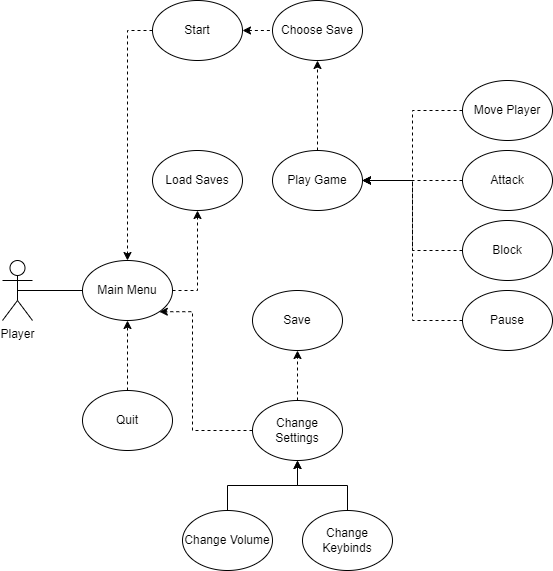

The diagram above was exported from draw.io. Its source (the exported page's mxGraphModel, read from the mxfile embedded in the PNG):
<mxGraphModel dx="1050" dy="581" grid="1" gridSize="10" guides="1" tooltips="1" connect="1" arrows="1" fold="1" page="1" pageScale="1" pageWidth="850" pageHeight="1100" math="0" shadow="0">
  <root>
    <mxCell id="0" />
    <mxCell id="1" parent="0" />
    <mxCell id="2Bxx6BnZtT-1JmIrQa2y-37" style="edgeStyle=orthogonalEdgeStyle;rounded=0;orthogonalLoop=1;jettySize=auto;html=1;exitX=0.5;exitY=0.5;exitDx=0;exitDy=0;exitPerimeter=0;entryX=0;entryY=0.5;entryDx=0;entryDy=0;endArrow=none;endFill=0;" parent="1" source="2Bxx6BnZtT-1JmIrQa2y-2" target="2Bxx6BnZtT-1JmIrQa2y-36" edge="1">
      <mxGeometry relative="1" as="geometry" />
    </mxCell>
    <mxCell id="2Bxx6BnZtT-1JmIrQa2y-2" value="Player" style="shape=umlActor;verticalLabelPosition=bottom;verticalAlign=top;html=1;outlineConnect=0;fontSize=12;" parent="1" vertex="1">
      <mxGeometry x="50" y="430" width="30" height="60" as="geometry" />
    </mxCell>
    <mxCell id="2Bxx6BnZtT-1JmIrQa2y-17" style="edgeStyle=orthogonalEdgeStyle;rounded=0;orthogonalLoop=1;jettySize=auto;html=1;exitX=1;exitY=0.5;exitDx=0;exitDy=0;entryX=0;entryY=0.5;entryDx=0;entryDy=0;dashed=1;startArrow=classic;startFill=1;endArrow=none;endFill=0;" parent="1" source="2Bxx6BnZtT-1JmIrQa2y-4" target="2Bxx6BnZtT-1JmIrQa2y-11" edge="1">
      <mxGeometry relative="1" as="geometry" />
    </mxCell>
    <mxCell id="2Bxx6BnZtT-1JmIrQa2y-38" style="edgeStyle=orthogonalEdgeStyle;rounded=0;orthogonalLoop=1;jettySize=auto;html=1;exitX=0;exitY=0.5;exitDx=0;exitDy=0;entryX=0.5;entryY=0;entryDx=0;entryDy=0;dashed=1;" parent="1" source="2Bxx6BnZtT-1JmIrQa2y-4" target="2Bxx6BnZtT-1JmIrQa2y-36" edge="1">
      <mxGeometry relative="1" as="geometry" />
    </mxCell>
    <mxCell id="2Bxx6BnZtT-1JmIrQa2y-4" value="Start" style="ellipse;whiteSpace=wrap;html=1;" parent="1" vertex="1">
      <mxGeometry x="200" y="170" width="90" height="60" as="geometry" />
    </mxCell>
    <mxCell id="2Bxx6BnZtT-1JmIrQa2y-48" style="edgeStyle=orthogonalEdgeStyle;rounded=0;orthogonalLoop=1;jettySize=auto;html=1;exitX=0;exitY=0.5;exitDx=0;exitDy=0;entryX=1;entryY=1;entryDx=0;entryDy=0;dashed=1;" parent="1" source="2Bxx6BnZtT-1JmIrQa2y-5" target="2Bxx6BnZtT-1JmIrQa2y-36" edge="1">
      <mxGeometry relative="1" as="geometry">
        <Array as="points">
          <mxPoint x="240" y="600" />
          <mxPoint x="240" y="481" />
        </Array>
      </mxGeometry>
    </mxCell>
    <mxCell id="2Bxx6BnZtT-1JmIrQa2y-54" style="edgeStyle=orthogonalEdgeStyle;rounded=0;orthogonalLoop=1;jettySize=auto;html=1;exitX=0.5;exitY=0;exitDx=0;exitDy=0;entryX=0.5;entryY=1;entryDx=0;entryDy=0;dashed=1;" parent="1" source="2Bxx6BnZtT-1JmIrQa2y-5" target="2Bxx6BnZtT-1JmIrQa2y-53" edge="1">
      <mxGeometry relative="1" as="geometry" />
    </mxCell>
    <mxCell id="2Bxx6BnZtT-1JmIrQa2y-5" value="Change Settings" style="ellipse;whiteSpace=wrap;html=1;" parent="1" vertex="1">
      <mxGeometry x="300" y="570" width="90" height="60" as="geometry" />
    </mxCell>
    <mxCell id="2Bxx6BnZtT-1JmIrQa2y-41" style="edgeStyle=orthogonalEdgeStyle;rounded=0;orthogonalLoop=1;jettySize=auto;html=1;exitX=0.5;exitY=0;exitDx=0;exitDy=0;entryX=0.5;entryY=1;entryDx=0;entryDy=0;dashed=1;" parent="1" source="2Bxx6BnZtT-1JmIrQa2y-6" target="2Bxx6BnZtT-1JmIrQa2y-36" edge="1">
      <mxGeometry relative="1" as="geometry" />
    </mxCell>
    <mxCell id="2Bxx6BnZtT-1JmIrQa2y-6" value="Quit" style="ellipse;whiteSpace=wrap;html=1;" parent="1" vertex="1">
      <mxGeometry x="130" y="560" width="90" height="60" as="geometry" />
    </mxCell>
    <mxCell id="2Bxx6BnZtT-1JmIrQa2y-11" value="Choose Save" style="ellipse;whiteSpace=wrap;html=1;" parent="1" vertex="1">
      <mxGeometry x="320" y="170" width="90" height="60" as="geometry" />
    </mxCell>
    <mxCell id="2Bxx6BnZtT-1JmIrQa2y-16" style="edgeStyle=orthogonalEdgeStyle;rounded=0;orthogonalLoop=1;jettySize=auto;html=1;exitX=0.5;exitY=0;exitDx=0;exitDy=0;entryX=0.5;entryY=1;entryDx=0;entryDy=0;" parent="1" source="2Bxx6BnZtT-1JmIrQa2y-12" target="2Bxx6BnZtT-1JmIrQa2y-5" edge="1">
      <mxGeometry relative="1" as="geometry" />
    </mxCell>
    <mxCell id="2Bxx6BnZtT-1JmIrQa2y-12" value="Change Volume" style="ellipse;whiteSpace=wrap;html=1;" parent="1" vertex="1">
      <mxGeometry x="230" y="680" width="90" height="60" as="geometry" />
    </mxCell>
    <mxCell id="2Bxx6BnZtT-1JmIrQa2y-14" style="edgeStyle=orthogonalEdgeStyle;rounded=0;orthogonalLoop=1;jettySize=auto;html=1;exitX=0.5;exitY=0;exitDx=0;exitDy=0;entryX=0.5;entryY=1;entryDx=0;entryDy=0;" parent="1" source="2Bxx6BnZtT-1JmIrQa2y-13" target="2Bxx6BnZtT-1JmIrQa2y-5" edge="1">
      <mxGeometry relative="1" as="geometry" />
    </mxCell>
    <mxCell id="2Bxx6BnZtT-1JmIrQa2y-13" value="Change Keybinds" style="ellipse;whiteSpace=wrap;html=1;" parent="1" vertex="1">
      <mxGeometry x="350" y="680" width="90" height="60" as="geometry" />
    </mxCell>
    <mxCell id="2Bxx6BnZtT-1JmIrQa2y-39" style="edgeStyle=orthogonalEdgeStyle;rounded=0;orthogonalLoop=1;jettySize=auto;html=1;exitX=0.5;exitY=0;exitDx=0;exitDy=0;entryX=0.5;entryY=1;entryDx=0;entryDy=0;dashed=1;" parent="1" source="2Bxx6BnZtT-1JmIrQa2y-18" target="2Bxx6BnZtT-1JmIrQa2y-11" edge="1">
      <mxGeometry relative="1" as="geometry" />
    </mxCell>
    <mxCell id="2Bxx6BnZtT-1JmIrQa2y-18" value="Play Game" style="ellipse;whiteSpace=wrap;html=1;" parent="1" vertex="1">
      <mxGeometry x="320" y="320" width="90" height="60" as="geometry" />
    </mxCell>
    <mxCell id="2Bxx6BnZtT-1JmIrQa2y-26" style="edgeStyle=orthogonalEdgeStyle;rounded=0;orthogonalLoop=1;jettySize=auto;html=1;exitX=0;exitY=0.5;exitDx=0;exitDy=0;entryX=1;entryY=0.5;entryDx=0;entryDy=0;dashed=1;" parent="1" source="2Bxx6BnZtT-1JmIrQa2y-23" target="2Bxx6BnZtT-1JmIrQa2y-18" edge="1">
      <mxGeometry relative="1" as="geometry" />
    </mxCell>
    <mxCell id="2Bxx6BnZtT-1JmIrQa2y-23" value="Move Player" style="ellipse;whiteSpace=wrap;html=1;" parent="1" vertex="1">
      <mxGeometry x="510" y="250" width="90" height="60" as="geometry" />
    </mxCell>
    <mxCell id="2Bxx6BnZtT-1JmIrQa2y-28" style="edgeStyle=orthogonalEdgeStyle;rounded=0;orthogonalLoop=1;jettySize=auto;html=1;exitX=0;exitY=0.5;exitDx=0;exitDy=0;entryX=1;entryY=0.5;entryDx=0;entryDy=0;dashed=1;" parent="1" source="2Bxx6BnZtT-1JmIrQa2y-24" target="2Bxx6BnZtT-1JmIrQa2y-18" edge="1">
      <mxGeometry relative="1" as="geometry" />
    </mxCell>
    <mxCell id="2Bxx6BnZtT-1JmIrQa2y-24" value="Attack" style="ellipse;whiteSpace=wrap;html=1;" parent="1" vertex="1">
      <mxGeometry x="510" y="320" width="90" height="60" as="geometry" />
    </mxCell>
    <mxCell id="2Bxx6BnZtT-1JmIrQa2y-29" style="edgeStyle=orthogonalEdgeStyle;rounded=0;orthogonalLoop=1;jettySize=auto;html=1;exitX=0;exitY=0.5;exitDx=0;exitDy=0;entryX=1;entryY=0.5;entryDx=0;entryDy=0;dashed=1;" parent="1" source="2Bxx6BnZtT-1JmIrQa2y-25" target="2Bxx6BnZtT-1JmIrQa2y-18" edge="1">
      <mxGeometry relative="1" as="geometry" />
    </mxCell>
    <mxCell id="2Bxx6BnZtT-1JmIrQa2y-25" value="Block" style="ellipse;whiteSpace=wrap;html=1;" parent="1" vertex="1">
      <mxGeometry x="510" y="390" width="90" height="60" as="geometry" />
    </mxCell>
    <mxCell id="2Bxx6BnZtT-1JmIrQa2y-31" style="edgeStyle=orthogonalEdgeStyle;rounded=0;orthogonalLoop=1;jettySize=auto;html=1;exitX=0;exitY=0.5;exitDx=0;exitDy=0;entryX=1;entryY=0.5;entryDx=0;entryDy=0;dashed=1;" parent="1" source="2Bxx6BnZtT-1JmIrQa2y-30" target="2Bxx6BnZtT-1JmIrQa2y-18" edge="1">
      <mxGeometry relative="1" as="geometry" />
    </mxCell>
    <mxCell id="2Bxx6BnZtT-1JmIrQa2y-30" value="Pause" style="ellipse;whiteSpace=wrap;html=1;" parent="1" vertex="1">
      <mxGeometry x="510" y="460" width="90" height="60" as="geometry" />
    </mxCell>
    <mxCell id="2Bxx6BnZtT-1JmIrQa2y-51" style="edgeStyle=orthogonalEdgeStyle;rounded=0;orthogonalLoop=1;jettySize=auto;html=1;exitX=1;exitY=0.5;exitDx=0;exitDy=0;dashed=1;" parent="1" source="2Bxx6BnZtT-1JmIrQa2y-36" target="2Bxx6BnZtT-1JmIrQa2y-50" edge="1">
      <mxGeometry relative="1" as="geometry" />
    </mxCell>
    <mxCell id="2Bxx6BnZtT-1JmIrQa2y-36" value="Main Menu" style="ellipse;whiteSpace=wrap;html=1;" parent="1" vertex="1">
      <mxGeometry x="130" y="430" width="90" height="60" as="geometry" />
    </mxCell>
    <mxCell id="2Bxx6BnZtT-1JmIrQa2y-50" value="Load Saves" style="ellipse;whiteSpace=wrap;html=1;" parent="1" vertex="1">
      <mxGeometry x="200" y="320" width="90" height="60" as="geometry" />
    </mxCell>
    <mxCell id="2Bxx6BnZtT-1JmIrQa2y-53" value="Save" style="ellipse;whiteSpace=wrap;html=1;" parent="1" vertex="1">
      <mxGeometry x="300" y="460" width="90" height="60" as="geometry" />
    </mxCell>
  </root>
</mxGraphModel>